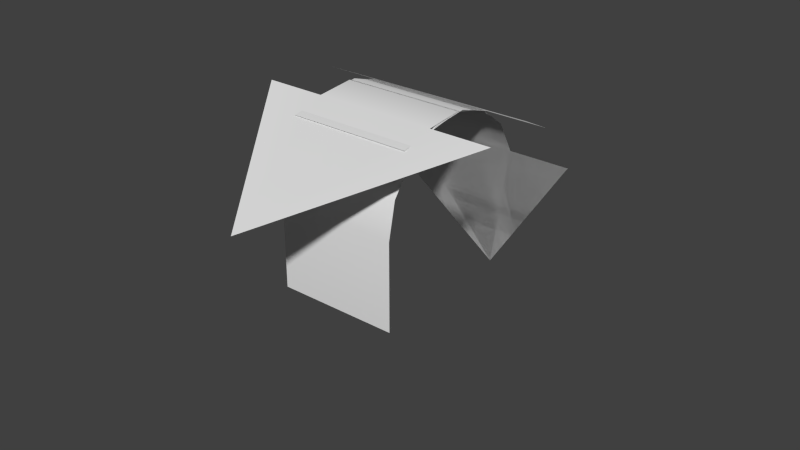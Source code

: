 # Source: climbArrows.blend  (saved by Blender 2.69.0; exported with 4.5.12 LTS)
import bpy
from mathutils import Matrix  # noqa: F401  (used for matrix-valued properties, if any)

bpy.ops.wm.read_factory_settings(use_empty=True)
scene = bpy.context.scene
scene.name = 'Scene'

# ---- collections
col_collection_1 = bpy.data.collections.new('Collection 1'); scene.collection.children.link(col_collection_1)
col_collection_2 = bpy.data.collections.new('Collection 2'); scene.collection.children.link(col_collection_2)
col_collection_3 = bpy.data.collections.new('Collection 3'); scene.collection.children.link(col_collection_3)

# ---- world
world_world = bpy.data.worlds.new('World'); scene.world = world_world
world_world.color = (0.05088, 0.05088, 0.05088)
world_world.use_sun_shadow = False
world_world.sun_shadow_jitter_overblur = 0.0
world_world.cycles.sampling_method = 'MANUAL'
world_world.cycles.sample_map_resolution = 256

# ---- meshes
me_plane = bpy.data.meshes.new('Plane')
me_plane.from_pydata([(0.7, 0.25, 0.433), (-0.7, 0.25, 0.433), (1.503e-17, 1.156, 0.01039), (-0.35, -0.5, 0.0), (0.35, -0.5, 0.0), (-0.35, -0.4568, 0.2034), (0.35, -0.4568, 0.2034), (-0.35, -0.3346, 0.3716), (0.35, -0.3346, 0.3716), (-0.35, -0.1545, 0.4755), (0.35, -0.1545, 0.4755), (-0.35, 0.05226, 0.4973), (0.35, 0.05226, 0.4973), (-0.35, 0.25, 0.433), (0.35, 0.25, 0.433), (-0.35, -0.5, -0.5), (0.35, -0.5, -0.5)], [], [(3, 4, 6, 5), (5, 6, 8, 7), (7, 8, 10, 9), (9, 10, 12, 11), (11, 12, 14, 13), (4, 3, 15, 16), (0, 2, 14), (14, 2, 13), (13, 2, 1)])
me_plane.polygons.foreach_set('use_smooth', [True] * 9)
me_plane.use_remesh_preserve_volume = False
me_plane.use_remesh_preserve_attributes = False
me_plane.use_mirror_vertex_groups = False
me_plane.update()
me_plane_002 = bpy.data.meshes.new('Plane.002')
me_plane_002.from_pydata([(0.7, 0.171, 0.4698), (-0.7, 0.171, 0.4698), (5.263e-17, 1.137, 0.211), (-0.35, -0.5741, -0.05817), (0.35, -0.5741, -0.05817), (-0.35, -0.394, 0.3078), (0.35, -0.394, 0.3078), (-0.35, -0.2347, 0.4415), (0.35, -0.2347, 0.4415), (-0.35, -0.03488, 0.4988), (0.35, -0.03488, 0.4988), (-0.35, 0.171, 0.4698), (0.35, 0.171, 0.4698)], [], [(3, 4, 6, 5), (5, 6, 8, 7), (7, 8, 10, 9), (9, 10, 12, 11), (0, 2, 12), (12, 2, 11), (11, 2, 1)])
me_plane_002.polygons.foreach_set('use_smooth', [True] * 7)
me_plane_002.use_remesh_preserve_volume = False
me_plane_002.use_remesh_preserve_attributes = False
me_plane_002.use_mirror_vertex_groups = False
me_plane_002.update()
me_plane_001 = bpy.data.meshes.new('Plane.001')
me_plane_001.from_pydata([(0.7, 0.171, 0.4698), (-0.7, 0.171, 0.4698), (5.263e-17, 1.137, 0.211), (-0.35, -0.394, 0.3078), (0.35, -0.394, 0.3078), (-0.35, -0.2347, 0.4415), (0.35, -0.2347, 0.4415), (-0.35, -0.03488, 0.4988), (0.35, -0.03488, 0.4988), (-0.35, 0.171, 0.4698), (0.35, 0.171, 0.4698), (-0.7, -0.5055, 0.1219), (0.7, -0.5055, 0.1219), (-7.384e-08, -0.831, -0.8237), (0.35, -0.5055, 0.1219), (-0.35, -0.5055, 0.1219)], [], [(3, 4, 6, 5), (5, 6, 8, 7), (7, 8, 10, 9), (0, 2, 10), (10, 2, 9), (9, 2, 1), (11, 13, 15), (15, 13, 14), (14, 13, 12), (15, 14, 4, 3)])
me_plane_001.polygons.foreach_set('use_smooth', [True] * 10)
me_plane_001.use_remesh_preserve_volume = False
me_plane_001.use_remesh_preserve_attributes = False
me_plane_001.use_mirror_vertex_groups = False
me_plane_001.update()

# ---- objects
ob_plane = bpy.data.objects.new('Plane', me_plane)
ob_plane_002 = bpy.data.objects.new('Plane.002', me_plane_002)
ob_plane_001 = bpy.data.objects.new('Plane.001', me_plane_001)

# ---- transforms, parenting, visibility, modifiers, constraints
ob_plane.location = (0.0, 0.0, 0.0)
ob_plane.lineart.crease_threshold = 0.0
ob_plane_002.location = (0.0, 0.0, 0.0)
ob_plane_002.rotation_euler = (-0.9353, -1.787e-16, 9.025e-17)
ob_plane_002.lineart.crease_threshold = 0.0
ob_plane_001.location = (0.0, 0.0, 0.0)
ob_plane_001.rotation_euler = (-0.9353, -1.787e-16, 9.025e-17)
ob_plane_001.lineart.crease_threshold = 0.0

# ---- collection membership
col_collection_1.objects.link(ob_plane)
col_collection_2.objects.link(ob_plane_002)
col_collection_3.objects.link(ob_plane_001)

# ---- scene / render settings (as saved in the file)
scene.frame_start = 1; scene.frame_end = 250; scene.frame_set(1)
scene.render.engine = 'BLENDER_EEVEE_NEXT'
scene.render.image_settings.compression = 90
scene.render.resolution_percentage = 50
scene.render.dither_intensity = 0.0
scene.cycles.use_denoising = False
scene.cycles.samples = 10
scene.cycles.sampling_pattern = 'TABULATED_SOBOL'
scene.cycles.light_sampling_threshold = 0.0
scene.cycles.use_adaptive_sampling = False
scene.cycles.use_light_tree = False
scene.cycles.blur_glossy = 0.0
scene.cycles.volume_bounces = 1
scene.cycles.pixel_filter_type = 'GAUSSIAN'
scene.cycles.sample_clamp_indirect = 0.0
scene.view_settings.view_transform = 'Standard'
bpy.context.view_layer.update()

# ---- added for rendering (the .blend has no active camera and no usable light): camera, sun
cam_auto = bpy.data.cameras.new('AutoCamera')
cam_auto.lens = 50.0
cam_auto.sensor_width = 36.0
cam_auto.clip_end = 1000.0
ob_auto_camera = bpy.data.objects.new('AutoCamera', cam_auto)
scene.collection.objects.link(ob_auto_camera)
ob_auto_camera.location = (3.32543, -3.99042, 2.44082)
ob_auto_camera.rotation_euler = (1.09748, -7.21219e-08, 0.694738)
scene.camera = ob_auto_camera
light_auto_sun = bpy.data.lights.new('AutoSun', 'SUN')
light_auto_sun.energy = 3.0
light_auto_sun.angle = 0.0523599
ob_auto_sun = bpy.data.objects.new('AutoSun', light_auto_sun)
scene.collection.objects.link(ob_auto_sun)
ob_auto_sun.rotation_euler = (0.872665, 0.174533, 0.523599)
bpy.context.view_layer.update()
